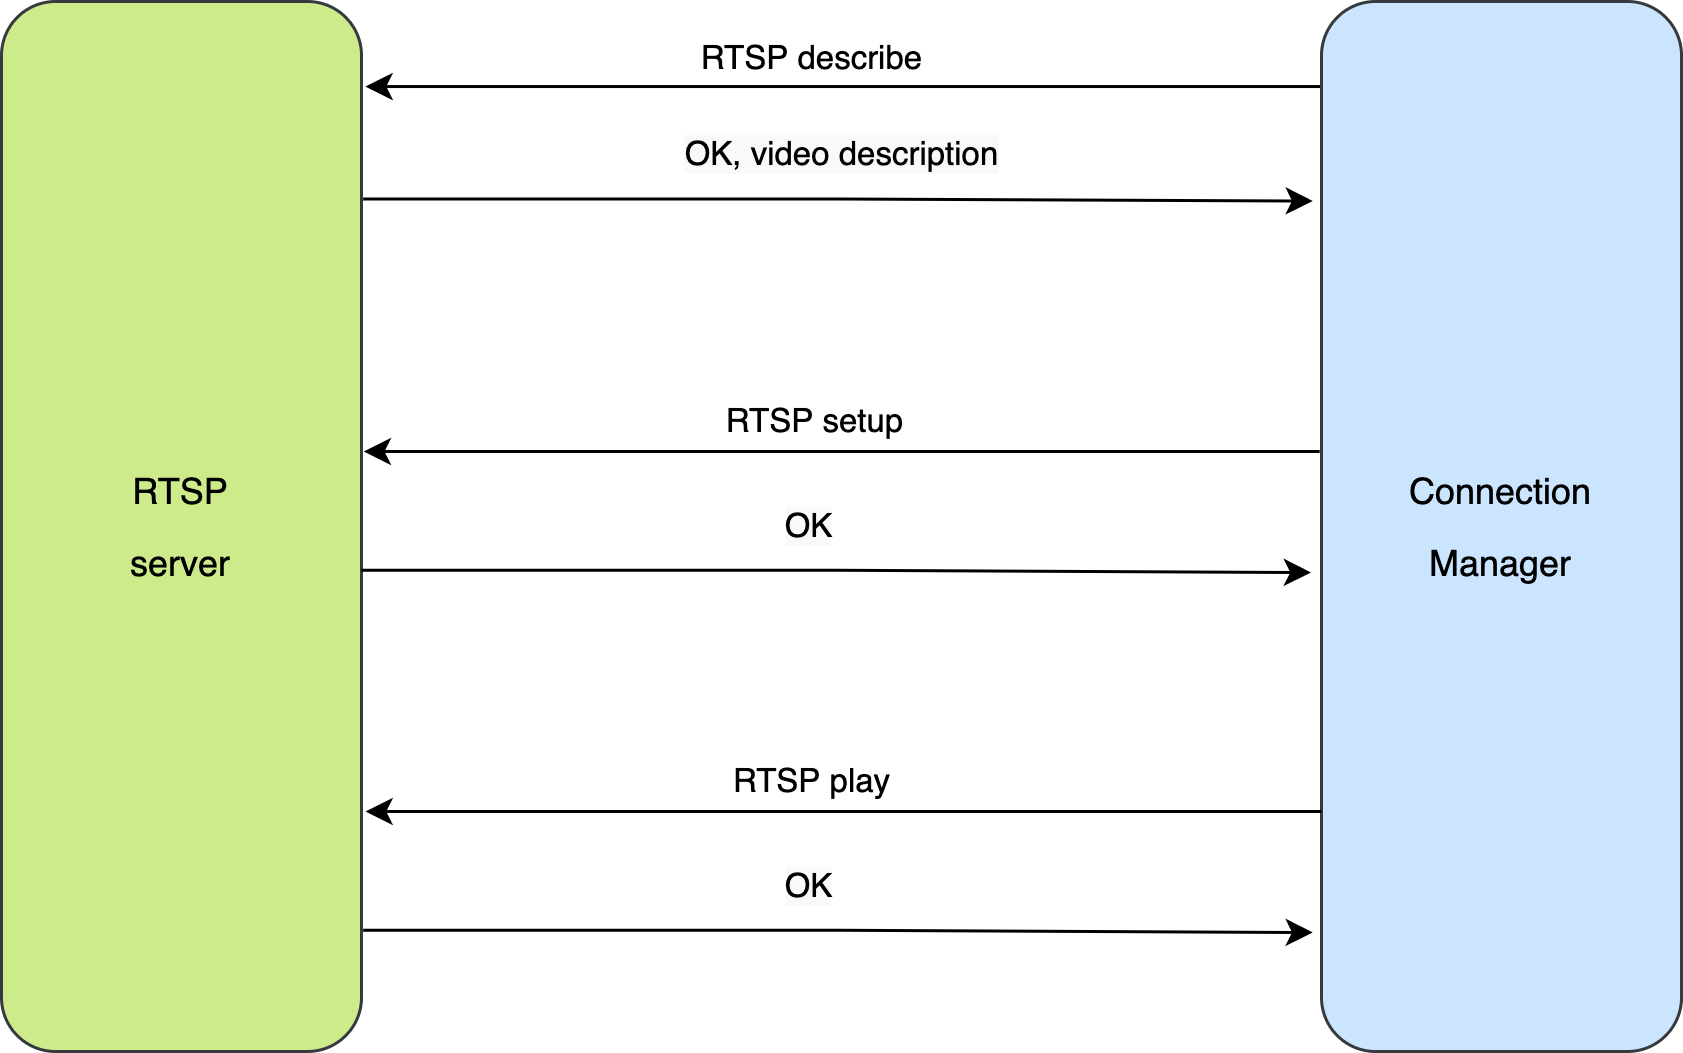

The diagram above was exported from draw.io. Its source (the exported page's mxGraphModel, read from the mxfile embedded in the PNG):
<mxGraphModel dx="741" dy="482" grid="1" gridSize="10" guides="1" tooltips="1" connect="1" arrows="1" fold="1" page="1" pageScale="1" pageWidth="827" pageHeight="1169" math="0" shadow="0">
  <root>
    <mxCell id="0" />
    <mxCell id="1" parent="0" />
    <mxCell id="M3wb3mcyVWvpT3RQvn2j-8" style="edgeStyle=orthogonalEdgeStyle;rounded=0;orthogonalLoop=1;jettySize=auto;html=1;exitX=1.005;exitY=0.188;exitDx=0;exitDy=0;exitPerimeter=0;entryX=-0.024;entryY=0.19;entryDx=0;entryDy=0;entryPerimeter=0;" parent="1" source="M3wb3mcyVWvpT3RQvn2j-2" target="M3wb3mcyVWvpT3RQvn2j-3" edge="1">
      <mxGeometry relative="1" as="geometry" />
    </mxCell>
    <mxCell id="M3wb3mcyVWvpT3RQvn2j-12" value="&lt;span style=&quot;background-color: rgb(248 , 249 , 250)&quot;&gt;&lt;font style=&quot;font-size: 11px&quot;&gt;OK, video description&lt;/font&gt;&lt;/span&gt;" style="edgeLabel;html=1;align=center;verticalAlign=middle;resizable=0;points=[];" parent="M3wb3mcyVWvpT3RQvn2j-8" vertex="1" connectable="0">
      <mxGeometry x="-0.1297" y="1" relative="1" as="geometry">
        <mxPoint x="21" y="-14" as="offset" />
      </mxGeometry>
    </mxCell>
    <mxCell id="M3wb3mcyVWvpT3RQvn2j-2" value="&lt;p style=&quot;line-height: 2&quot;&gt;RTSP&lt;br&gt;server&lt;/p&gt;" style="rounded=1;whiteSpace=wrap;html=1;fillColor=#cdeb8b;strokeColor=#36393d;" parent="1" vertex="1">
      <mxGeometry x="120" y="200" width="120" height="350" as="geometry" />
    </mxCell>
    <mxCell id="M3wb3mcyVWvpT3RQvn2j-5" style="edgeStyle=orthogonalEdgeStyle;rounded=0;orthogonalLoop=1;jettySize=auto;html=1;exitX=0;exitY=0.081;exitDx=0;exitDy=0;exitPerimeter=0;entryX=1.011;entryY=0.081;entryDx=0;entryDy=0;entryPerimeter=0;" parent="1" source="M3wb3mcyVWvpT3RQvn2j-3" target="M3wb3mcyVWvpT3RQvn2j-2" edge="1">
      <mxGeometry relative="1" as="geometry">
        <mxPoint x="250" y="230" as="targetPoint" />
      </mxGeometry>
    </mxCell>
    <mxCell id="M3wb3mcyVWvpT3RQvn2j-10" value="RTSP describe" style="edgeLabel;html=1;align=center;verticalAlign=middle;resizable=0;points=[];" parent="M3wb3mcyVWvpT3RQvn2j-5" vertex="1" connectable="0">
      <mxGeometry x="0.1171" y="-3" relative="1" as="geometry">
        <mxPoint x="8" y="-7" as="offset" />
      </mxGeometry>
    </mxCell>
    <mxCell id="M3wb3mcyVWvpT3RQvn2j-3" value="&lt;p style=&quot;line-height: 2&quot;&gt;Connection&lt;br&gt;Manager&lt;/p&gt;" style="rounded=1;whiteSpace=wrap;html=1;fillColor=#cce5ff;strokeColor=#36393d;" parent="1" vertex="1">
      <mxGeometry x="560" y="200" width="120" height="350" as="geometry" />
    </mxCell>
    <mxCell id="M3wb3mcyVWvpT3RQvn2j-13" style="edgeStyle=orthogonalEdgeStyle;rounded=0;orthogonalLoop=1;jettySize=auto;html=1;exitX=1.005;exitY=0.188;exitDx=0;exitDy=0;exitPerimeter=0;entryX=-0.024;entryY=0.19;entryDx=0;entryDy=0;entryPerimeter=0;" parent="1" edge="1">
      <mxGeometry relative="1" as="geometry">
        <mxPoint x="239.99999999999991" y="389.5899999999999" as="sourcePoint" />
        <mxPoint x="556.5200000000001" y="390.3299999999998" as="targetPoint" />
        <Array as="points">
          <mxPoint x="398" y="390" />
          <mxPoint x="556" y="390" />
        </Array>
      </mxGeometry>
    </mxCell>
    <mxCell id="M3wb3mcyVWvpT3RQvn2j-14" value="&lt;span style=&quot;background-color: rgb(248 , 249 , 250)&quot;&gt;&lt;font style=&quot;font-size: 11px&quot;&gt;OK&lt;/font&gt;&lt;/span&gt;" style="edgeLabel;html=1;align=center;verticalAlign=middle;resizable=0;points=[];" parent="M3wb3mcyVWvpT3RQvn2j-13" vertex="1" connectable="0">
      <mxGeometry x="-0.1297" y="1" relative="1" as="geometry">
        <mxPoint x="11" y="-14" as="offset" />
      </mxGeometry>
    </mxCell>
    <mxCell id="M3wb3mcyVWvpT3RQvn2j-15" style="edgeStyle=orthogonalEdgeStyle;rounded=0;orthogonalLoop=1;jettySize=auto;html=1;exitX=0;exitY=0.081;exitDx=0;exitDy=0;exitPerimeter=0;entryX=1.011;entryY=0.081;entryDx=0;entryDy=0;entryPerimeter=0;" parent="1" edge="1">
      <mxGeometry relative="1" as="geometry">
        <mxPoint x="559.4" y="349.9999999999999" as="sourcePoint" />
        <mxPoint x="240.71999999999994" y="349.9999999999999" as="targetPoint" />
      </mxGeometry>
    </mxCell>
    <mxCell id="M3wb3mcyVWvpT3RQvn2j-16" value="RTSP setup" style="edgeLabel;html=1;align=center;verticalAlign=middle;resizable=0;points=[];" parent="M3wb3mcyVWvpT3RQvn2j-15" vertex="1" connectable="0">
      <mxGeometry x="0.1171" y="-3" relative="1" as="geometry">
        <mxPoint x="9" y="-7" as="offset" />
      </mxGeometry>
    </mxCell>
    <mxCell id="M3wb3mcyVWvpT3RQvn2j-17" style="edgeStyle=orthogonalEdgeStyle;rounded=0;orthogonalLoop=1;jettySize=auto;html=1;exitX=1.005;exitY=0.188;exitDx=0;exitDy=0;exitPerimeter=0;entryX=-0.024;entryY=0.19;entryDx=0;entryDy=0;entryPerimeter=0;" parent="1" edge="1">
      <mxGeometry relative="1" as="geometry">
        <mxPoint x="240.5999999999999" y="509.5899999999999" as="sourcePoint" />
        <mxPoint x="557.1200000000001" y="510.3299999999998" as="targetPoint" />
        <Array as="points">
          <mxPoint x="399" y="510" />
          <mxPoint x="557" y="510" />
        </Array>
      </mxGeometry>
    </mxCell>
    <mxCell id="M3wb3mcyVWvpT3RQvn2j-18" value="&lt;span style=&quot;background-color: rgb(248 , 249 , 250)&quot;&gt;&lt;font style=&quot;font-size: 11px&quot;&gt;OK&lt;/font&gt;&lt;/span&gt;" style="edgeLabel;html=1;align=center;verticalAlign=middle;resizable=0;points=[];" parent="M3wb3mcyVWvpT3RQvn2j-17" vertex="1" connectable="0">
      <mxGeometry x="-0.1297" y="1" relative="1" as="geometry">
        <mxPoint x="11" y="-14" as="offset" />
      </mxGeometry>
    </mxCell>
    <mxCell id="M3wb3mcyVWvpT3RQvn2j-19" style="edgeStyle=orthogonalEdgeStyle;rounded=0;orthogonalLoop=1;jettySize=auto;html=1;exitX=0;exitY=0.081;exitDx=0;exitDy=0;exitPerimeter=0;entryX=1.011;entryY=0.081;entryDx=0;entryDy=0;entryPerimeter=0;" parent="1" edge="1">
      <mxGeometry relative="1" as="geometry">
        <mxPoint x="560" y="469.9999999999999" as="sourcePoint" />
        <mxPoint x="241.31999999999994" y="469.9999999999999" as="targetPoint" />
      </mxGeometry>
    </mxCell>
    <mxCell id="M3wb3mcyVWvpT3RQvn2j-20" value="RTSP play" style="edgeLabel;html=1;align=center;verticalAlign=middle;resizable=0;points=[];" parent="M3wb3mcyVWvpT3RQvn2j-19" vertex="1" connectable="0">
      <mxGeometry x="0.1171" y="-3" relative="1" as="geometry">
        <mxPoint x="8" y="-7" as="offset" />
      </mxGeometry>
    </mxCell>
  </root>
</mxGraphModel>